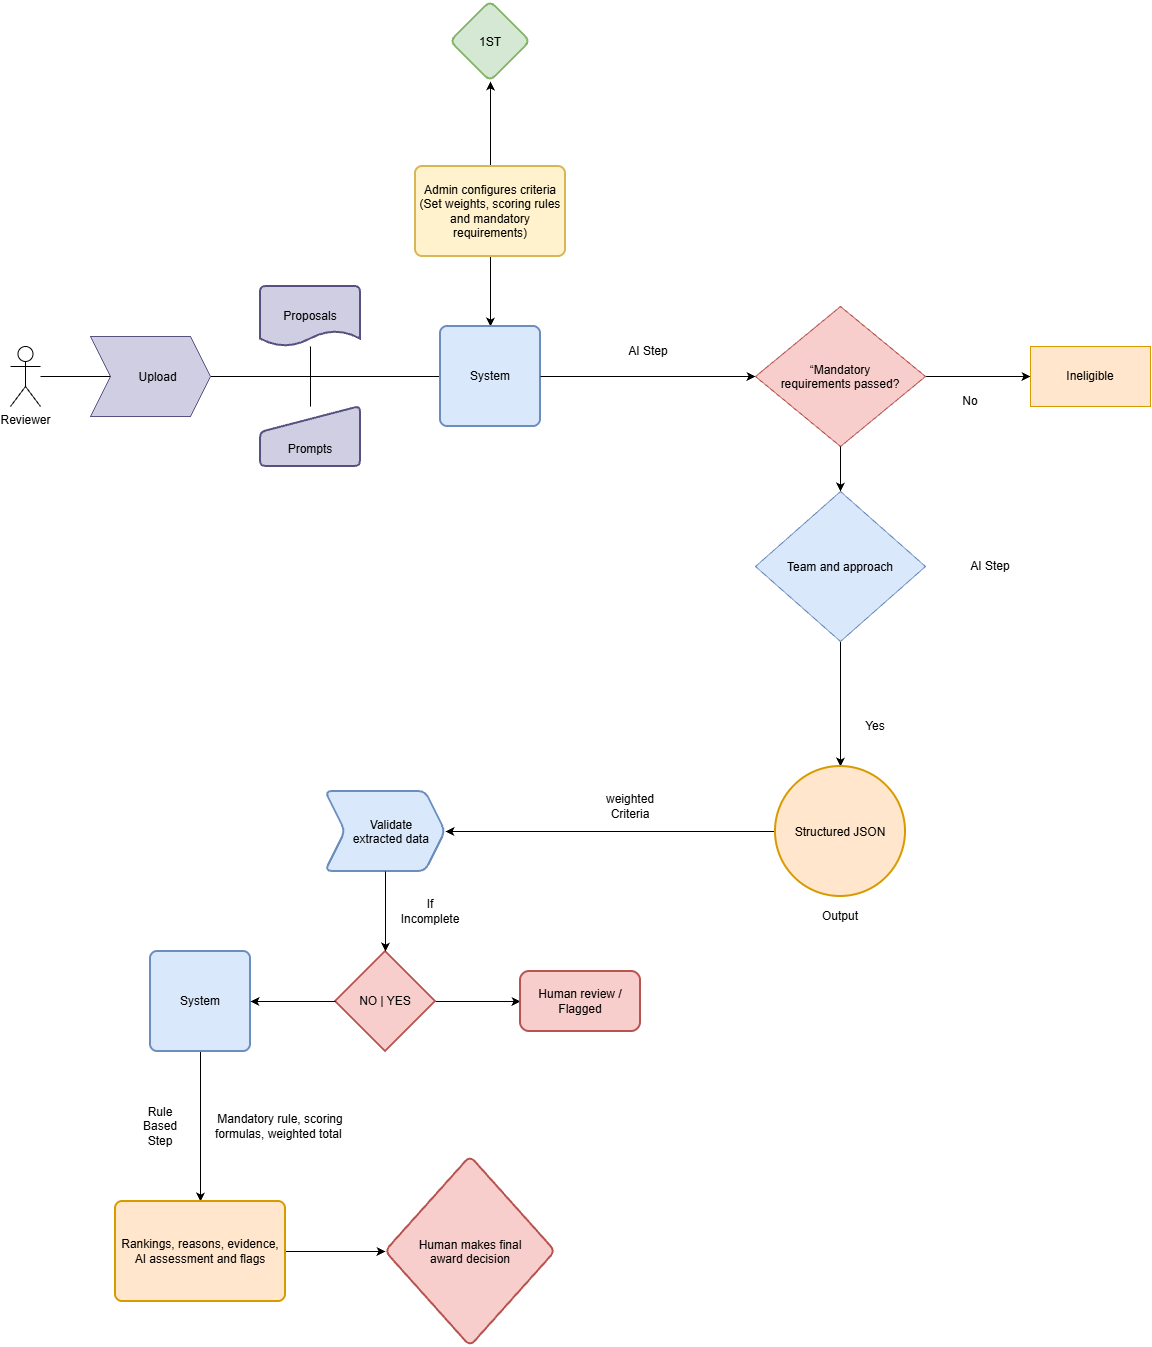

The diagram above was exported from draw.io. Its source (the exported page's mxGraphModel, read from the mxfile embedded in the PNG):
<mxGraphModel dx="2502" dy="2567" grid="1" gridSize="10" guides="1" tooltips="1" connect="1" arrows="1" fold="1" page="1" pageScale="1" pageWidth="850" pageHeight="1100" math="0" shadow="0">
  <root>
    <mxCell id="0" />
    <mxCell id="1" parent="0" />
    <mxCell id="JpV3W7aQu0bTAHCz6mcs-4" parent="1" style="shape=umlActor;verticalLabelPosition=bottom;verticalAlign=top;html=1;outlineConnect=0;labelPerimeter=1;" value="Reviewer" vertex="1">
      <mxGeometry height="60" width="30" x="50" y="65" as="geometry" />
    </mxCell>
    <mxCell id="JpV3W7aQu0bTAHCz6mcs-6" parent="1" style="strokeWidth=2;html=1;shape=mxgraph.flowchart.document2;whiteSpace=wrap;size=0.25;fillColor=#d0cee2;strokeColor=#56517e;" value="Proposals" vertex="1">
      <mxGeometry height="60" width="100" x="300" y="5" as="geometry" />
    </mxCell>
    <mxCell id="JpV3W7aQu0bTAHCz6mcs-7" parent="1" style="html=1;strokeWidth=2;shape=manualInput;boundedLbl=1;whiteSpace=wrap;rounded=1;size=26;arcSize=11;fillColor=#d0cee2;strokeColor=#56517e;" value="Prompts" vertex="1">
      <mxGeometry height="60" width="100" x="300" y="125" as="geometry" />
    </mxCell>
    <mxCell id="JpV3W7aQu0bTAHCz6mcs-11" edge="1" parent="1" source="JpV3W7aQu0bTAHCz6mcs-14" style="endArrow=none;html=1;rounded=0;defaultLabelBackgroundColor=page;" value="">
      <mxGeometry height="50" relative="1" width="50" as="geometry">
        <mxPoint x="420" y="105" as="sourcePoint" />
        <mxPoint x="470" y="95" as="targetPoint" />
      </mxGeometry>
    </mxCell>
    <mxCell id="JpV3W7aQu0bTAHCz6mcs-12" edge="1" parent="1" source="JpV3W7aQu0bTAHCz6mcs-7" style="endArrow=none;html=1;rounded=0;defaultLabelBackgroundColor=page;exitX=0.5;exitY=0;exitDx=0;exitDy=0;" target="JpV3W7aQu0bTAHCz6mcs-6" value="">
      <mxGeometry height="50" relative="1" width="50" as="geometry">
        <mxPoint x="130" y="105" as="sourcePoint" />
        <mxPoint x="177.9" y="65.30000000000001" as="targetPoint" />
      </mxGeometry>
    </mxCell>
    <mxCell id="JpV3W7aQu0bTAHCz6mcs-15" edge="1" parent="1" style="endArrow=none;html=1;rounded=0;defaultLabelBackgroundColor=page;" target="JpV3W7aQu0bTAHCz6mcs-14" value="">
      <mxGeometry height="50" relative="1" width="50" as="geometry">
        <mxPoint x="140" y="95" as="sourcePoint" />
        <mxPoint x="470" y="95" as="targetPoint" />
      </mxGeometry>
    </mxCell>
    <mxCell id="JpV3W7aQu0bTAHCz6mcs-19" edge="1" parent="1" source="JpV3W7aQu0bTAHCz6mcs-53" style="edgeStyle=orthogonalEdgeStyle;rounded=0;orthogonalLoop=1;jettySize=auto;html=1;defaultLabelBackgroundColor=page;" target="JpV3W7aQu0bTAHCz6mcs-18" value="">
      <mxGeometry relative="1" as="geometry" />
    </mxCell>
    <mxCell id="JpV3W7aQu0bTAHCz6mcs-25" edge="1" parent="1" source="JpV3W7aQu0bTAHCz6mcs-24" style="rounded=0;orthogonalLoop=1;jettySize=auto;html=1;defaultLabelBackgroundColor=page;exitX=0.5;exitY=1;exitDx=0;exitDy=0;entryX=0.5;entryY=0;entryDx=0;entryDy=0;" target="JpV3W7aQu0bTAHCz6mcs-14" value="">
      <mxGeometry relative="1" as="geometry">
        <mxPoint x="590" y="15" as="targetPoint" />
      </mxGeometry>
    </mxCell>
    <mxCell id="JpV3W7aQu0bTAHCz6mcs-14" parent="1" style="rounded=1;whiteSpace=wrap;html=1;absoluteArcSize=1;arcSize=14;strokeWidth=2;fillColor=#dae8fc;strokeColor=#6c8ebf;" value="System" vertex="1">
      <mxGeometry height="100" width="100" x="480" y="45" as="geometry" />
    </mxCell>
    <mxCell id="JpV3W7aQu0bTAHCz6mcs-17" edge="1" parent="1" source="JpV3W7aQu0bTAHCz6mcs-4" style="endArrow=none;html=1;rounded=0;defaultLabelBackgroundColor=page;" value="">
      <mxGeometry height="50" relative="1" width="50" as="geometry">
        <mxPoint x="80" y="95" as="sourcePoint" />
        <mxPoint x="150" y="95" as="targetPoint" />
      </mxGeometry>
    </mxCell>
    <mxCell id="JpV3W7aQu0bTAHCz6mcs-23" edge="1" parent="1" source="JpV3W7aQu0bTAHCz6mcs-18" style="edgeStyle=orthogonalEdgeStyle;rounded=0;orthogonalLoop=1;jettySize=auto;html=1;defaultLabelBackgroundColor=page;" target="JpV3W7aQu0bTAHCz6mcs-22" value="">
      <mxGeometry relative="1" as="geometry" />
    </mxCell>
    <mxCell id="JpV3W7aQu0bTAHCz6mcs-18" parent="1" style="ellipse;whiteSpace=wrap;html=1;shapeInside=1;rounded=1;absoluteArcSize=1;arcSize=14;strokeWidth=2;fillColor=#ffe6cc;strokeColor=#d79b00;" value="Structured JSON" vertex="1">
      <mxGeometry height="130" width="130" x="815" y="485" as="geometry" />
    </mxCell>
    <mxCell id="JpV3W7aQu0bTAHCz6mcs-21" parent="1" style="shape=step;perimeter=stepPerimeter;whiteSpace=wrap;html=1;shapeInside=1;fixedSize=1;fillColor=#d0cee2;strokeColor=#56517e;" value="Upload" vertex="1">
      <mxGeometry height="80" width="120" x="130" y="55" as="geometry" />
    </mxCell>
    <mxCell id="JpV3W7aQu0bTAHCz6mcs-22" parent="1" style="shape=step;perimeter=stepPerimeter;whiteSpace=wrap;html=1;shapeInside=1;fixedSize=1;rounded=1;absoluteArcSize=1;arcSize=14;strokeWidth=2;fillColor=#dae8fc;strokeColor=#6c8ebf;" value="Validate extracted data" vertex="1">
      <mxGeometry height="80" width="120" x="365" y="510" as="geometry" />
    </mxCell>
    <mxCell id="JpV3W7aQu0bTAHCz6mcs-27" edge="1" parent="1" source="JpV3W7aQu0bTAHCz6mcs-24" style="edgeStyle=orthogonalEdgeStyle;rounded=0;orthogonalLoop=1;jettySize=auto;html=1;defaultLabelBackgroundColor=page;" value="">
      <mxGeometry relative="1" as="geometry">
        <mxPoint x="530" y="-200" as="targetPoint" />
      </mxGeometry>
    </mxCell>
    <mxCell id="JpV3W7aQu0bTAHCz6mcs-24" parent="1" style="whiteSpace=wrap;html=1;rounded=1;absoluteArcSize=1;arcSize=14;strokeWidth=2;fillColor=#fff2cc;strokeColor=#d6b656;" value="&lt;p&gt;Admin configures criteria (&lt;span style=&quot;background-color: transparent; color: light-dark(#000000, var(--ge-light-color, #ffffff));&quot;&gt;Set &lt;/span&gt;&lt;span style=&quot;background-color: transparent; color: light-dark(#000000, var(--ge-light-color, #ffffff));&quot;&gt;weights, &lt;/span&gt;&lt;span style=&quot;background-color: transparent; color: light-dark(#000000, var(--ge-light-color, #ffffff));&quot;&gt;scoring &lt;/span&gt;&lt;span style=&quot;background-color: transparent; color: light-dark(#000000, var(--ge-light-color, #ffffff));&quot;&gt;rules &lt;/span&gt;&lt;span style=&quot;background-color: transparent; color: light-dark(#000000, var(--ge-light-color, #ffffff));&quot;&gt;and &lt;/span&gt;&lt;span style=&quot;background-color: transparent; color: light-dark(#000000, var(--ge-light-color, #ffffff));&quot;&gt;mandatory &lt;/span&gt;&lt;span style=&quot;background-color: transparent; color: light-dark(#000000, var(--ge-light-color, #ffffff));&quot;&gt;requirements)&lt;/span&gt;&lt;/p&gt;" vertex="1">
      <mxGeometry height="90" width="150" x="455" y="-115" as="geometry" />
    </mxCell>
    <mxCell id="JpV3W7aQu0bTAHCz6mcs-26" parent="1" style="rhombus;whiteSpace=wrap;html=1;shapeInside=1;rounded=1;absoluteArcSize=1;arcSize=14;strokeWidth=2;fillColor=#d5e8d4;strokeColor=#82b366;" value="1ST&lt;div&gt;&lt;br&gt;&lt;/div&gt;" vertex="1">
      <mxGeometry height="80" width="80" x="490" y="-280" as="geometry" />
    </mxCell>
    <mxCell id="JpV3W7aQu0bTAHCz6mcs-33" edge="1" parent="1" source="JpV3W7aQu0bTAHCz6mcs-28" style="edgeStyle=orthogonalEdgeStyle;rounded=0;orthogonalLoop=1;jettySize=auto;html=1;defaultLabelBackgroundColor=page;" target="JpV3W7aQu0bTAHCz6mcs-32" value="">
      <mxGeometry relative="1" as="geometry" />
    </mxCell>
    <mxCell id="JpV3W7aQu0bTAHCz6mcs-28" parent="1" style="strokeWidth=2;html=1;shape=mxgraph.flowchart.decision;whiteSpace=wrap;fillColor=#f8cecc;strokeColor=#b85450;" value="NO | YES" vertex="1">
      <mxGeometry height="100" width="100" x="375" y="670" as="geometry" />
    </mxCell>
    <mxCell id="JpV3W7aQu0bTAHCz6mcs-29" edge="1" parent="1" source="JpV3W7aQu0bTAHCz6mcs-22" style="endArrow=classic;html=1;rounded=0;defaultLabelBackgroundColor=page;entryX=0.5;entryY=0;entryDx=0;entryDy=0;entryPerimeter=0;exitX=0.5;exitY=1;exitDx=0;exitDy=0;" target="JpV3W7aQu0bTAHCz6mcs-28" value="">
      <mxGeometry height="50" relative="1" width="50" as="geometry">
        <mxPoint x="460" y="620" as="sourcePoint" />
        <mxPoint x="525" y="620" as="targetPoint" />
      </mxGeometry>
    </mxCell>
    <mxCell id="JpV3W7aQu0bTAHCz6mcs-32" parent="1" style="rounded=1;whiteSpace=wrap;html=1;strokeWidth=2;fillColor=#f8cecc;strokeColor=#b85450;" value="Human review / Flagged" vertex="1">
      <mxGeometry height="60" width="120" x="560" y="690" as="geometry" />
    </mxCell>
    <mxCell id="JpV3W7aQu0bTAHCz6mcs-38" edge="1" parent="1" source="JpV3W7aQu0bTAHCz6mcs-34" style="edgeStyle=orthogonalEdgeStyle;rounded=0;orthogonalLoop=1;jettySize=auto;html=1;defaultLabelBackgroundColor=page;" target="JpV3W7aQu0bTAHCz6mcs-37" value="">
      <mxGeometry relative="1" as="geometry" />
    </mxCell>
    <mxCell id="JpV3W7aQu0bTAHCz6mcs-34" parent="1" style="rounded=1;whiteSpace=wrap;html=1;absoluteArcSize=1;arcSize=14;strokeWidth=2;fillColor=#dae8fc;strokeColor=#6c8ebf;" value="System" vertex="1">
      <mxGeometry height="100" width="100" x="190" y="670" as="geometry" />
    </mxCell>
    <mxCell id="JpV3W7aQu0bTAHCz6mcs-35" edge="1" parent="1" source="JpV3W7aQu0bTAHCz6mcs-28" style="endArrow=classic;html=1;rounded=0;defaultLabelBackgroundColor=page;exitX=0;exitY=0.5;exitDx=0;exitDy=0;exitPerimeter=0;entryX=1;entryY=0.5;entryDx=0;entryDy=0;" target="JpV3W7aQu0bTAHCz6mcs-34" value="">
      <mxGeometry height="50" relative="1" width="50" as="geometry">
        <mxPoint x="460" y="730" as="sourcePoint" />
        <mxPoint x="510" y="680" as="targetPoint" />
      </mxGeometry>
    </mxCell>
    <mxCell id="JpV3W7aQu0bTAHCz6mcs-36" parent="1" style="text;html=1;whiteSpace=wrap;strokeColor=none;fillColor=none;align=center;verticalAlign=middle;rounded=0;" value="If Incomplete" vertex="1">
      <mxGeometry height="30" width="60" x="440" y="615" as="geometry" />
    </mxCell>
    <mxCell id="JpV3W7aQu0bTAHCz6mcs-42" edge="1" parent="1" source="JpV3W7aQu0bTAHCz6mcs-37" style="edgeStyle=orthogonalEdgeStyle;rounded=0;orthogonalLoop=1;jettySize=auto;html=1;defaultLabelBackgroundColor=page;" target="JpV3W7aQu0bTAHCz6mcs-41" value="">
      <mxGeometry relative="1" as="geometry" />
    </mxCell>
    <mxCell id="JpV3W7aQu0bTAHCz6mcs-37" parent="1" style="rounded=1;whiteSpace=wrap;html=1;absoluteArcSize=1;arcSize=14;strokeWidth=2;fillColor=#ffe6cc;strokeColor=#d79b00;" value="Rankings, reasons, evidence, AI assessment and flags" vertex="1">
      <mxGeometry height="100" width="170" x="155" y="920" as="geometry" />
    </mxCell>
    <mxCell id="JpV3W7aQu0bTAHCz6mcs-39" parent="1" style="text;html=1;whiteSpace=wrap;strokeColor=none;fillColor=none;align=center;verticalAlign=middle;rounded=0;" value="Mandatory rule, scoring formulas, weighted total&amp;nbsp;" vertex="1">
      <mxGeometry height="110" width="180" x="230" y="790" as="geometry" />
    </mxCell>
    <mxCell id="JpV3W7aQu0bTAHCz6mcs-41" parent="1" style="rhombus;whiteSpace=wrap;html=1;shapeInside=1;rounded=1;absoluteArcSize=1;arcSize=14;strokeWidth=2;fillColor=#f8cecc;strokeColor=#b85450;" value="Human makes final award decision" vertex="1">
      <mxGeometry height="190" width="170" x="425" y="875" as="geometry" />
    </mxCell>
    <mxCell id="JpV3W7aQu0bTAHCz6mcs-44" edge="1" parent="1" source="JpV3W7aQu0bTAHCz6mcs-14" style="edgeStyle=orthogonalEdgeStyle;rounded=0;orthogonalLoop=1;jettySize=auto;html=1;defaultLabelBackgroundColor=page;" target="JpV3W7aQu0bTAHCz6mcs-43" value="">
      <mxGeometry relative="1" as="geometry">
        <mxPoint x="580" y="95" as="sourcePoint" />
        <mxPoint x="725" y="230" as="targetPoint" />
      </mxGeometry>
    </mxCell>
    <mxCell id="JpV3W7aQu0bTAHCz6mcs-47" edge="1" parent="1" source="JpV3W7aQu0bTAHCz6mcs-43" style="edgeStyle=orthogonalEdgeStyle;rounded=0;orthogonalLoop=1;jettySize=auto;html=1;defaultLabelBackgroundColor=page;" target="JpV3W7aQu0bTAHCz6mcs-46" value="">
      <mxGeometry relative="1" as="geometry" />
    </mxCell>
    <mxCell id="JpV3W7aQu0bTAHCz6mcs-43" parent="1" style="rhombus;whiteSpace=wrap;html=1;shapeInside=1;fillColor=#f8cecc;strokeColor=#b85450;" value="“Mandatory requirements passed?" vertex="1">
      <mxGeometry height="140" width="170" x="795" y="25" as="geometry" />
    </mxCell>
    <mxCell id="JpV3W7aQu0bTAHCz6mcs-45" parent="1" style="text;html=1;whiteSpace=wrap;strokeColor=none;fillColor=none;align=center;verticalAlign=middle;rounded=0;" value="Yes" vertex="1">
      <mxGeometry height="30" width="60" x="885" y="430" as="geometry" />
    </mxCell>
    <mxCell id="JpV3W7aQu0bTAHCz6mcs-46" parent="1" style="whiteSpace=wrap;html=1;fillColor=#ffe6cc;strokeColor=#d79b00;" value="Ineligible" vertex="1">
      <mxGeometry height="60" width="120" x="1070" y="65" as="geometry" />
    </mxCell>
    <mxCell id="JpV3W7aQu0bTAHCz6mcs-48" parent="1" style="text;html=1;whiteSpace=wrap;strokeColor=none;fillColor=none;align=center;verticalAlign=middle;rounded=0;" value="No" vertex="1">
      <mxGeometry height="30" width="60" x="980" y="105" as="geometry" />
    </mxCell>
    <mxCell id="JpV3W7aQu0bTAHCz6mcs-49" parent="1" style="text;html=1;whiteSpace=wrap;strokeColor=none;fillColor=none;align=center;verticalAlign=middle;rounded=0;" value="Output" vertex="1">
      <mxGeometry height="30" width="60" x="850" y="620" as="geometry" />
    </mxCell>
    <mxCell id="JpV3W7aQu0bTAHCz6mcs-50" parent="1" style="text;html=1;whiteSpace=wrap;strokeColor=none;fillColor=none;align=center;verticalAlign=middle;rounded=0;" value="weighted Criteria" vertex="1">
      <mxGeometry height="30" width="60" x="640" y="510" as="geometry" />
    </mxCell>
    <mxCell id="JpV3W7aQu0bTAHCz6mcs-51" parent="1" style="text;html=1;whiteSpace=wrap;strokeColor=none;fillColor=none;align=center;verticalAlign=middle;rounded=0;" value="Rule Based Step" vertex="1">
      <mxGeometry height="30" width="60" x="170" y="830" as="geometry" />
    </mxCell>
    <mxCell id="JpV3W7aQu0bTAHCz6mcs-52" parent="1" style="text;html=1;whiteSpace=wrap;strokeColor=none;fillColor=none;align=center;verticalAlign=middle;rounded=0;" value="AI Step" vertex="1">
      <mxGeometry height="30" width="60" x="658" y="55" as="geometry" />
    </mxCell>
    <mxCell id="JpV3W7aQu0bTAHCz6mcs-54" edge="1" parent="1" source="JpV3W7aQu0bTAHCz6mcs-43" style="edgeStyle=orthogonalEdgeStyle;rounded=0;orthogonalLoop=1;jettySize=auto;html=1;defaultLabelBackgroundColor=page;" target="JpV3W7aQu0bTAHCz6mcs-53" value="">
      <mxGeometry relative="1" as="geometry">
        <mxPoint x="880" y="165" as="sourcePoint" />
        <mxPoint x="880" y="485" as="targetPoint" />
      </mxGeometry>
    </mxCell>
    <mxCell id="JpV3W7aQu0bTAHCz6mcs-53" parent="1" style="rhombus;whiteSpace=wrap;html=1;shapeInside=1;fillColor=#dae8fc;strokeColor=#6c8ebf;" value="Team and approach" vertex="1">
      <mxGeometry height="150" width="170" x="795" y="210" as="geometry" />
    </mxCell>
    <mxCell id="JpV3W7aQu0bTAHCz6mcs-55" parent="1" style="text;html=1;whiteSpace=wrap;strokeColor=none;fillColor=none;align=center;verticalAlign=middle;rounded=0;" value="AI Step" vertex="1">
      <mxGeometry height="30" width="60" x="1000" y="270" as="geometry" />
    </mxCell>
  </root>
</mxGraphModel>